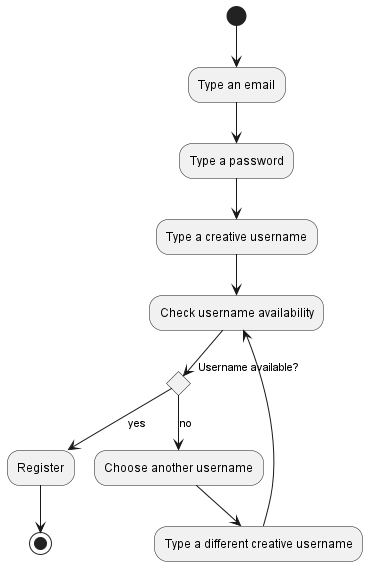

The diagram above was rendered by PlantUML. Its source (embedded in the PNG):
@startuml Sign_up_AD
(*) --> "Type an email"
--> "Type a password"
--> "Type a creative username"
--> "Check username availability"
--> if "Username available?" then
    -->[yes] "Register"
    --> (*)
else
    -->[no] "Choose another username"
    --> "Type a different creative username"
    --> "Check username availability"
endif
@enduml